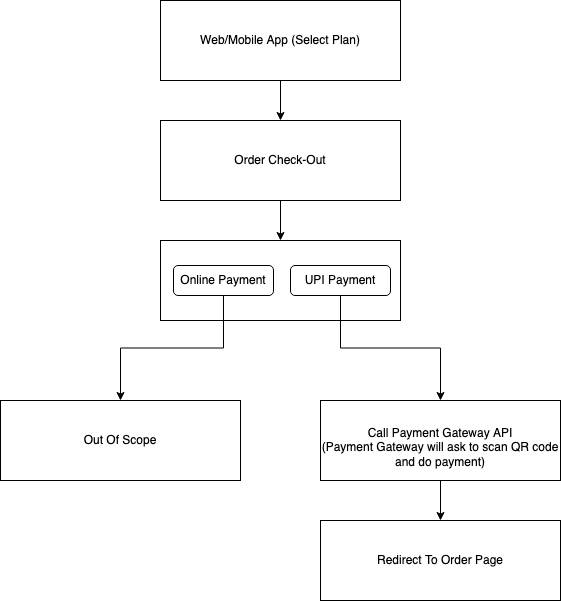

The diagram above was exported from draw.io. Its source (the exported page's mxGraphModel, read from the mxfile embedded in the PNG):
<mxGraphModel dx="1186" dy="801" grid="1" gridSize="10" guides="1" tooltips="1" connect="1" arrows="1" fold="1" page="1" pageScale="1" pageWidth="850" pageHeight="1100" math="0" shadow="0">
  <root>
    <mxCell id="0" />
    <mxCell id="1" parent="0" />
    <mxCell id="9gkiU8Y2pv6JhLR5Uwd5-3" value="" style="edgeStyle=orthogonalEdgeStyle;rounded=0;orthogonalLoop=1;jettySize=auto;html=1;" edge="1" parent="1" source="9gkiU8Y2pv6JhLR5Uwd5-1" target="9gkiU8Y2pv6JhLR5Uwd5-2">
      <mxGeometry relative="1" as="geometry" />
    </mxCell>
    <mxCell id="9gkiU8Y2pv6JhLR5Uwd5-1" value="Web/Mobile App (Select Plan)" style="rounded=0;whiteSpace=wrap;html=1;" vertex="1" parent="1">
      <mxGeometry x="320" y="40" width="240" height="80" as="geometry" />
    </mxCell>
    <mxCell id="9gkiU8Y2pv6JhLR5Uwd5-5" value="" style="edgeStyle=orthogonalEdgeStyle;rounded=0;orthogonalLoop=1;jettySize=auto;html=1;" edge="1" parent="1" source="9gkiU8Y2pv6JhLR5Uwd5-2" target="9gkiU8Y2pv6JhLR5Uwd5-4">
      <mxGeometry relative="1" as="geometry" />
    </mxCell>
    <mxCell id="9gkiU8Y2pv6JhLR5Uwd5-2" value="Order Check-Out" style="rounded=0;whiteSpace=wrap;html=1;" vertex="1" parent="1">
      <mxGeometry x="320" y="160" width="240" height="80" as="geometry" />
    </mxCell>
    <mxCell id="9gkiU8Y2pv6JhLR5Uwd5-4" value="" style="rounded=0;whiteSpace=wrap;html=1;" vertex="1" parent="1">
      <mxGeometry x="320" y="280" width="240" height="80" as="geometry" />
    </mxCell>
    <mxCell id="9gkiU8Y2pv6JhLR5Uwd5-13" style="edgeStyle=orthogonalEdgeStyle;rounded=0;orthogonalLoop=1;jettySize=auto;html=1;entryX=0.5;entryY=0;entryDx=0;entryDy=0;" edge="1" parent="1" source="9gkiU8Y2pv6JhLR5Uwd5-6" target="9gkiU8Y2pv6JhLR5Uwd5-12">
      <mxGeometry relative="1" as="geometry" />
    </mxCell>
    <mxCell id="9gkiU8Y2pv6JhLR5Uwd5-6" value="Online Payment" style="rounded=1;whiteSpace=wrap;html=1;" vertex="1" parent="1">
      <mxGeometry x="333" y="305" width="100" height="30" as="geometry" />
    </mxCell>
    <mxCell id="9gkiU8Y2pv6JhLR5Uwd5-9" style="edgeStyle=orthogonalEdgeStyle;rounded=0;orthogonalLoop=1;jettySize=auto;html=1;entryX=0.5;entryY=0;entryDx=0;entryDy=0;" edge="1" parent="1" source="9gkiU8Y2pv6JhLR5Uwd5-7" target="9gkiU8Y2pv6JhLR5Uwd5-8">
      <mxGeometry relative="1" as="geometry" />
    </mxCell>
    <mxCell id="9gkiU8Y2pv6JhLR5Uwd5-7" value="UPI Payment" style="rounded=1;whiteSpace=wrap;html=1;" vertex="1" parent="1">
      <mxGeometry x="450" y="305" width="100" height="30" as="geometry" />
    </mxCell>
    <mxCell id="9gkiU8Y2pv6JhLR5Uwd5-15" style="edgeStyle=orthogonalEdgeStyle;rounded=0;orthogonalLoop=1;jettySize=auto;html=1;entryX=0.5;entryY=0;entryDx=0;entryDy=0;" edge="1" parent="1" source="9gkiU8Y2pv6JhLR5Uwd5-8" target="9gkiU8Y2pv6JhLR5Uwd5-14">
      <mxGeometry relative="1" as="geometry" />
    </mxCell>
    <mxCell id="9gkiU8Y2pv6JhLR5Uwd5-8" value="&lt;div&gt;&lt;br&gt;&lt;/div&gt;&lt;div&gt;&lt;br&gt;&lt;/div&gt;&lt;div&gt;Call Payment Gateway API&lt;/div&gt;&lt;div&gt;(Payment Gateway will ask to scan QR code and do payment) &lt;br&gt;&lt;/div&gt;&lt;div&gt;&lt;br&gt;&lt;/div&gt;" style="rounded=0;whiteSpace=wrap;html=1;" vertex="1" parent="1">
      <mxGeometry x="480" y="440" width="240" height="80" as="geometry" />
    </mxCell>
    <mxCell id="9gkiU8Y2pv6JhLR5Uwd5-12" value="Out Of Scope" style="rounded=0;whiteSpace=wrap;html=1;" vertex="1" parent="1">
      <mxGeometry x="160" y="440" width="240" height="80" as="geometry" />
    </mxCell>
    <mxCell id="9gkiU8Y2pv6JhLR5Uwd5-14" value="Redirect To Order Page" style="rounded=0;whiteSpace=wrap;html=1;" vertex="1" parent="1">
      <mxGeometry x="480" y="560" width="240" height="80" as="geometry" />
    </mxCell>
  </root>
</mxGraphModel>